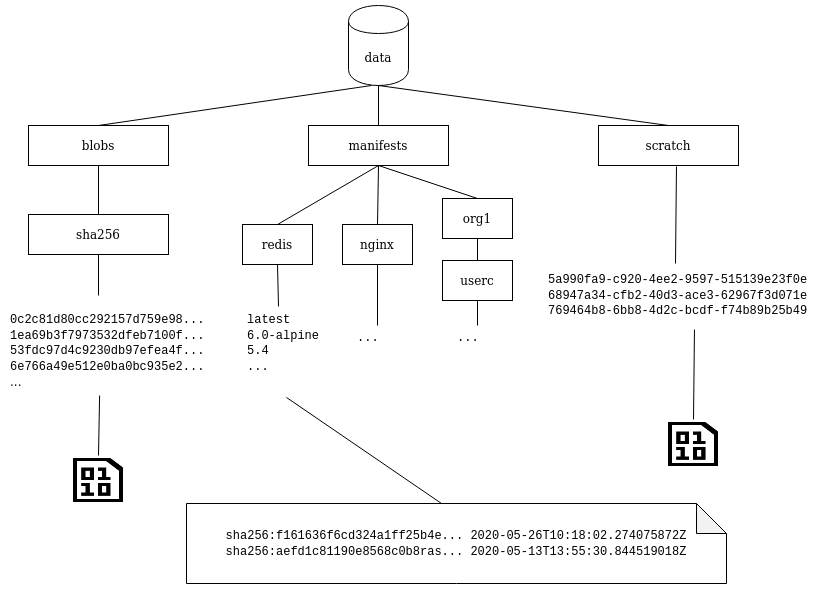

The diagram above was exported from draw.io. Its source (the exported page's mxGraphModel, read from the mxfile embedded in the PNG):
<mxGraphModel dx="1992" dy="767" grid="1" gridSize="10" guides="1" tooltips="1" connect="1" arrows="1" fold="1" page="1" pageScale="1" pageWidth="827" pageHeight="1169" math="0" shadow="0">
  <root>
    <mxCell id="0" />
    <mxCell id="1" parent="0" />
    <mxCell id="YvnpFnQVxFGdoDGuDg7F-1" value="data" style="shape=cylinder;whiteSpace=wrap;html=1;boundedLbl=1;backgroundOutline=1;" vertex="1" parent="1">
      <mxGeometry x="370" y="60" width="60" height="80" as="geometry" />
    </mxCell>
    <mxCell id="YvnpFnQVxFGdoDGuDg7F-2" value="blobs" style="rounded=0;whiteSpace=wrap;html=1;" vertex="1" parent="1">
      <mxGeometry x="50" y="180" width="140" height="40" as="geometry" />
    </mxCell>
    <mxCell id="YvnpFnQVxFGdoDGuDg7F-5" value="&lt;div&gt;&lt;font face=&quot;Courier New&quot;&gt;&lt;br&gt;&lt;/font&gt;&lt;/div&gt;&lt;div&gt;&lt;font face=&quot;Courier New&quot;&gt;0c2c81d80cc292157d759e98...&lt;/font&gt;&lt;/div&gt;&lt;div&gt;&lt;font face=&quot;Courier New&quot;&gt;1ea69b3f7973532dfeb7100f...&lt;/font&gt;&lt;/div&gt;&lt;div&gt;&lt;font face=&quot;Courier New&quot;&gt;53fdc97d4c9230db97efea4f...&lt;/font&gt;&lt;/div&gt;&lt;div&gt;&lt;font face=&quot;Courier New&quot;&gt;6e766a49e512e0ba0bc935e2...&lt;/font&gt;&lt;br&gt;&lt;/div&gt;&lt;div&gt;...&lt;br&gt;&lt;/div&gt;" style="text;html=1;strokeColor=none;fillColor=none;spacing=5;spacingTop=-20;whiteSpace=wrap;overflow=hidden;rounded=0;" vertex="1" parent="1">
      <mxGeometry x="27" y="360" width="223" height="90" as="geometry" />
    </mxCell>
    <mxCell id="YvnpFnQVxFGdoDGuDg7F-7" value="sha256" style="rounded=0;whiteSpace=wrap;html=1;" vertex="1" parent="1">
      <mxGeometry x="50" y="269" width="140" height="40" as="geometry" />
    </mxCell>
    <mxCell id="YvnpFnQVxFGdoDGuDg7F-8" value="manifests" style="rounded=0;whiteSpace=wrap;html=1;" vertex="1" parent="1">
      <mxGeometry x="330" y="180" width="140" height="40" as="geometry" />
    </mxCell>
    <mxCell id="YvnpFnQVxFGdoDGuDg7F-10" value="redis" style="rounded=0;whiteSpace=wrap;html=1;" vertex="1" parent="1">
      <mxGeometry x="264" y="279" width="70" height="40" as="geometry" />
    </mxCell>
    <mxCell id="YvnpFnQVxFGdoDGuDg7F-11" value="org1" style="rounded=0;whiteSpace=wrap;html=1;" vertex="1" parent="1">
      <mxGeometry x="464" y="253" width="70" height="40" as="geometry" />
    </mxCell>
    <mxCell id="YvnpFnQVxFGdoDGuDg7F-12" value="nginx" style="rounded=0;whiteSpace=wrap;html=1;" vertex="1" parent="1">
      <mxGeometry x="364" y="279" width="70" height="40" as="geometry" />
    </mxCell>
    <mxCell id="YvnpFnQVxFGdoDGuDg7F-13" value="userc" style="rounded=0;whiteSpace=wrap;html=1;" vertex="1" parent="1">
      <mxGeometry x="464" y="315" width="70" height="40" as="geometry" />
    </mxCell>
    <mxCell id="YvnpFnQVxFGdoDGuDg7F-14" value="scratch" style="rounded=0;whiteSpace=wrap;html=1;" vertex="1" parent="1">
      <mxGeometry x="620" y="180" width="140" height="40" as="geometry" />
    </mxCell>
    <mxCell id="YvnpFnQVxFGdoDGuDg7F-15" value="&lt;div&gt;&lt;font face=&quot;Courier New&quot;&gt;&lt;br&gt;&lt;/font&gt;&lt;/div&gt;&lt;div&gt;&lt;font face=&quot;Courier New&quot;&gt;latest&lt;/font&gt;&lt;/div&gt;&lt;div&gt;&lt;font face=&quot;Courier New&quot;&gt;6.0-alpine&lt;/font&gt;&lt;/div&gt;&lt;div&gt;&lt;font face=&quot;Courier New&quot;&gt;5.4&lt;/font&gt;&lt;/div&gt;&lt;div&gt;&lt;font face=&quot;Courier New&quot;&gt;...&lt;br&gt;&lt;/font&gt;&lt;/div&gt;" style="text;html=1;strokeColor=none;fillColor=none;spacing=5;spacingTop=-20;whiteSpace=wrap;overflow=hidden;rounded=0;" vertex="1" parent="1">
      <mxGeometry x="264" y="360" width="100" height="90" as="geometry" />
    </mxCell>
    <mxCell id="YvnpFnQVxFGdoDGuDg7F-17" value="&lt;div&gt;&lt;font face=&quot;Courier New&quot;&gt;&lt;br&gt;&lt;/font&gt;&lt;/div&gt;&lt;div&gt;&lt;font face=&quot;Courier New&quot;&gt;5a990fa9-c920-4ee2-9597-515139e23f0e&lt;/font&gt;&lt;/div&gt;&lt;div&gt;&lt;font face=&quot;Courier New&quot;&gt;68947a34-cfb2-40d3-ace3-62967f3d071e&lt;/font&gt;&lt;/div&gt;&lt;div&gt;&lt;font face=&quot;Courier New&quot;&gt;769464b8-6bb8-4d2c-bcdf-f74b89b25b49&lt;/font&gt;&lt;/div&gt;&lt;div&gt;&lt;font face=&quot;Courier New&quot;&gt;&lt;br&gt;&lt;/font&gt;&lt;/div&gt;" style="text;html=1;strokeColor=none;fillColor=none;spacing=5;spacingTop=-20;whiteSpace=wrap;overflow=hidden;rounded=0;" vertex="1" parent="1">
      <mxGeometry x="565" y="320" width="275" height="60" as="geometry" />
    </mxCell>
    <mxCell id="YvnpFnQVxFGdoDGuDg7F-20" value="&lt;font face=&quot;Courier New&quot;&gt;sha256:f161636f6cd324a1ff25b4e... 2020-05-26T10:18:02.274075872Z&lt;br&gt;sha256:aefd1c81190e8568c0b8ras... 2020-05-13T13:55:30.844519018Z&lt;/font&gt;" style="shape=note;whiteSpace=wrap;html=1;backgroundOutline=1;darkOpacity=0.05;" vertex="1" parent="1">
      <mxGeometry x="208" y="558" width="540" height="80" as="geometry" />
    </mxCell>
    <mxCell id="YvnpFnQVxFGdoDGuDg7F-21" value="" style="endArrow=none;html=1;entryX=0.383;entryY=1;entryDx=0;entryDy=0;entryPerimeter=0;exitX=0.5;exitY=0;exitDx=0;exitDy=0;" edge="1" parent="1" source="YvnpFnQVxFGdoDGuDg7F-2" target="YvnpFnQVxFGdoDGuDg7F-1">
      <mxGeometry width="50" height="50" relative="1" as="geometry">
        <mxPoint x="800" y="420" as="sourcePoint" />
        <mxPoint x="850" y="370" as="targetPoint" />
      </mxGeometry>
    </mxCell>
    <mxCell id="YvnpFnQVxFGdoDGuDg7F-22" value="" style="endArrow=none;html=1;entryX=0.5;entryY=1;entryDx=0;entryDy=0;exitX=0.5;exitY=0;exitDx=0;exitDy=0;" edge="1" parent="1" source="YvnpFnQVxFGdoDGuDg7F-8" target="YvnpFnQVxFGdoDGuDg7F-1">
      <mxGeometry width="50" height="50" relative="1" as="geometry">
        <mxPoint x="800" y="420" as="sourcePoint" />
        <mxPoint x="850" y="370" as="targetPoint" />
      </mxGeometry>
    </mxCell>
    <mxCell id="YvnpFnQVxFGdoDGuDg7F-24" value="" style="endArrow=none;html=1;entryX=0.5;entryY=1;entryDx=0;entryDy=0;exitX=0.5;exitY=0;exitDx=0;exitDy=0;" edge="1" parent="1" source="YvnpFnQVxFGdoDGuDg7F-14" target="YvnpFnQVxFGdoDGuDg7F-1">
      <mxGeometry width="50" height="50" relative="1" as="geometry">
        <mxPoint x="800" y="420" as="sourcePoint" />
        <mxPoint x="850" y="370" as="targetPoint" />
      </mxGeometry>
    </mxCell>
    <mxCell id="YvnpFnQVxFGdoDGuDg7F-26" value="" style="endArrow=none;html=1;entryX=0.557;entryY=1.025;entryDx=0;entryDy=0;entryPerimeter=0;exitX=0.48;exitY=-0.033;exitDx=0;exitDy=0;exitPerimeter=0;" edge="1" parent="1" source="YvnpFnQVxFGdoDGuDg7F-17" target="YvnpFnQVxFGdoDGuDg7F-14">
      <mxGeometry width="50" height="50" relative="1" as="geometry">
        <mxPoint x="800" y="420" as="sourcePoint" />
        <mxPoint x="850" y="370" as="targetPoint" />
      </mxGeometry>
    </mxCell>
    <mxCell id="YvnpFnQVxFGdoDGuDg7F-27" value="" style="endArrow=none;html=1;entryX=0.5;entryY=1;entryDx=0;entryDy=0;exitX=0.5;exitY=0;exitDx=0;exitDy=0;" edge="1" parent="1" source="YvnpFnQVxFGdoDGuDg7F-10" target="YvnpFnQVxFGdoDGuDg7F-8">
      <mxGeometry width="50" height="50" relative="1" as="geometry">
        <mxPoint x="800" y="420" as="sourcePoint" />
        <mxPoint x="850" y="370" as="targetPoint" />
      </mxGeometry>
    </mxCell>
    <mxCell id="YvnpFnQVxFGdoDGuDg7F-28" value="" style="endArrow=none;html=1;entryX=0.5;entryY=1;entryDx=0;entryDy=0;exitX=0.5;exitY=0;exitDx=0;exitDy=0;" edge="1" parent="1" source="YvnpFnQVxFGdoDGuDg7F-7" target="YvnpFnQVxFGdoDGuDg7F-2">
      <mxGeometry width="50" height="50" relative="1" as="geometry">
        <mxPoint x="800" y="420" as="sourcePoint" />
        <mxPoint x="850" y="370" as="targetPoint" />
      </mxGeometry>
    </mxCell>
    <mxCell id="YvnpFnQVxFGdoDGuDg7F-29" value="" style="endArrow=none;html=1;entryX=0.5;entryY=1;entryDx=0;entryDy=0;" edge="1" parent="1" target="YvnpFnQVxFGdoDGuDg7F-7">
      <mxGeometry width="50" height="50" relative="1" as="geometry">
        <mxPoint x="120" y="350" as="sourcePoint" />
        <mxPoint x="850" y="370" as="targetPoint" />
      </mxGeometry>
    </mxCell>
    <mxCell id="YvnpFnQVxFGdoDGuDg7F-30" value="" style="endArrow=none;html=1;entryX=0.5;entryY=1;entryDx=0;entryDy=0;exitX=0.5;exitY=0;exitDx=0;exitDy=0;" edge="1" parent="1" source="YvnpFnQVxFGdoDGuDg7F-12" target="YvnpFnQVxFGdoDGuDg7F-8">
      <mxGeometry width="50" height="50" relative="1" as="geometry">
        <mxPoint x="770" y="420" as="sourcePoint" />
        <mxPoint x="820" y="370" as="targetPoint" />
      </mxGeometry>
    </mxCell>
    <mxCell id="YvnpFnQVxFGdoDGuDg7F-31" value="" style="endArrow=none;html=1;entryX=0.5;entryY=1;entryDx=0;entryDy=0;exitX=0.5;exitY=0;exitDx=0;exitDy=0;" edge="1" parent="1" source="YvnpFnQVxFGdoDGuDg7F-11" target="YvnpFnQVxFGdoDGuDg7F-8">
      <mxGeometry width="50" height="50" relative="1" as="geometry">
        <mxPoint x="770" y="420" as="sourcePoint" />
        <mxPoint x="820" y="370" as="targetPoint" />
      </mxGeometry>
    </mxCell>
    <mxCell id="YvnpFnQVxFGdoDGuDg7F-32" value="" style="endArrow=none;html=1;entryX=0.5;entryY=1;entryDx=0;entryDy=0;exitX=0.5;exitY=0;exitDx=0;exitDy=0;" edge="1" parent="1" source="YvnpFnQVxFGdoDGuDg7F-13" target="YvnpFnQVxFGdoDGuDg7F-11">
      <mxGeometry width="50" height="50" relative="1" as="geometry">
        <mxPoint x="770" y="420" as="sourcePoint" />
        <mxPoint x="820" y="370" as="targetPoint" />
      </mxGeometry>
    </mxCell>
    <mxCell id="YvnpFnQVxFGdoDGuDg7F-33" value="" style="endArrow=none;html=1;entryX=0.5;entryY=1;entryDx=0;entryDy=0;exitX=0.36;exitY=0.011;exitDx=0;exitDy=0;exitPerimeter=0;" edge="1" parent="1" source="YvnpFnQVxFGdoDGuDg7F-15" target="YvnpFnQVxFGdoDGuDg7F-10">
      <mxGeometry width="50" height="50" relative="1" as="geometry">
        <mxPoint x="770" y="420" as="sourcePoint" />
        <mxPoint x="820" y="370" as="targetPoint" />
      </mxGeometry>
    </mxCell>
    <mxCell id="YvnpFnQVxFGdoDGuDg7F-34" value="&lt;br&gt;&lt;div&gt;&lt;font face=&quot;Courier New&quot;&gt;...&lt;br&gt;&lt;/font&gt;&lt;/div&gt;" style="text;html=1;strokeColor=none;fillColor=none;spacing=5;spacingTop=-20;whiteSpace=wrap;overflow=hidden;rounded=0;" vertex="1" parent="1">
      <mxGeometry x="374" y="380" width="50" height="40" as="geometry" />
    </mxCell>
    <mxCell id="YvnpFnQVxFGdoDGuDg7F-35" value="&lt;br&gt;&lt;div&gt;&lt;font face=&quot;Courier New&quot;&gt;...&lt;br&gt;&lt;/font&gt;&lt;/div&gt;" style="text;html=1;strokeColor=none;fillColor=none;spacing=5;spacingTop=-20;whiteSpace=wrap;overflow=hidden;rounded=0;" vertex="1" parent="1">
      <mxGeometry x="474" y="380" width="50" height="40" as="geometry" />
    </mxCell>
    <mxCell id="YvnpFnQVxFGdoDGuDg7F-36" value="" style="endArrow=none;html=1;entryX=0.5;entryY=1;entryDx=0;entryDy=0;exitX=0.5;exitY=0;exitDx=0;exitDy=0;" edge="1" parent="1" source="YvnpFnQVxFGdoDGuDg7F-34" target="YvnpFnQVxFGdoDGuDg7F-12">
      <mxGeometry width="50" height="50" relative="1" as="geometry">
        <mxPoint x="750" y="420" as="sourcePoint" />
        <mxPoint x="800" y="370" as="targetPoint" />
      </mxGeometry>
    </mxCell>
    <mxCell id="YvnpFnQVxFGdoDGuDg7F-37" value="" style="endArrow=none;html=1;entryX=0.5;entryY=1;entryDx=0;entryDy=0;" edge="1" parent="1" source="YvnpFnQVxFGdoDGuDg7F-35" target="YvnpFnQVxFGdoDGuDg7F-13">
      <mxGeometry width="50" height="50" relative="1" as="geometry">
        <mxPoint x="750" y="420" as="sourcePoint" />
        <mxPoint x="800" y="370" as="targetPoint" />
      </mxGeometry>
    </mxCell>
    <mxCell id="YvnpFnQVxFGdoDGuDg7F-38" value="" style="endArrow=none;html=1;exitX=0;exitY=0;exitDx=255;exitDy=0;exitPerimeter=0;entryX=0.44;entryY=1.022;entryDx=0;entryDy=0;entryPerimeter=0;" edge="1" parent="1" source="YvnpFnQVxFGdoDGuDg7F-20" target="YvnpFnQVxFGdoDGuDg7F-15">
      <mxGeometry width="50" height="50" relative="1" as="geometry">
        <mxPoint x="750" y="420" as="sourcePoint" />
        <mxPoint x="800" y="370" as="targetPoint" />
      </mxGeometry>
    </mxCell>
    <mxCell id="YvnpFnQVxFGdoDGuDg7F-39" value="" style="shape=image;html=1;verticalAlign=top;verticalLabelPosition=bottom;labelBackgroundColor=#ffffff;imageAspect=0;aspect=fixed;image=https://cdn0.iconfinder.com/data/icons/octicons/1024/file-binary-128.png" vertex="1" parent="1">
      <mxGeometry x="95" y="510" width="50" height="50" as="geometry" />
    </mxCell>
    <mxCell id="YvnpFnQVxFGdoDGuDg7F-40" value="" style="endArrow=none;html=1;exitX=0.5;exitY=0;exitDx=0;exitDy=0;entryX=0.422;entryY=1;entryDx=0;entryDy=0;entryPerimeter=0;" edge="1" parent="1" source="YvnpFnQVxFGdoDGuDg7F-39" target="YvnpFnQVxFGdoDGuDg7F-5">
      <mxGeometry width="50" height="50" relative="1" as="geometry">
        <mxPoint x="190" y="600" as="sourcePoint" />
        <mxPoint x="800" y="370" as="targetPoint" />
      </mxGeometry>
    </mxCell>
    <mxCell id="YvnpFnQVxFGdoDGuDg7F-41" value="" style="shape=image;html=1;verticalAlign=top;verticalLabelPosition=bottom;labelBackgroundColor=#ffffff;imageAspect=0;aspect=fixed;image=https://cdn0.iconfinder.com/data/icons/octicons/1024/file-binary-128.png" vertex="1" parent="1">
      <mxGeometry x="690" y="474" width="50" height="50" as="geometry" />
    </mxCell>
    <mxCell id="YvnpFnQVxFGdoDGuDg7F-42" value="" style="endArrow=none;html=1;exitX=0.5;exitY=0;exitDx=0;exitDy=0;entryX=0.549;entryY=1.067;entryDx=0;entryDy=0;entryPerimeter=0;" edge="1" parent="1" source="YvnpFnQVxFGdoDGuDg7F-41" target="YvnpFnQVxFGdoDGuDg7F-17">
      <mxGeometry width="50" height="50" relative="1" as="geometry">
        <mxPoint x="750" y="420" as="sourcePoint" />
        <mxPoint x="712" y="380" as="targetPoint" />
      </mxGeometry>
    </mxCell>
  </root>
</mxGraphModel>